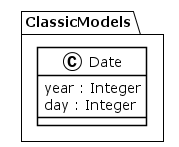

The diagram above was rendered by PlantUML. Its source (embedded in the PNG):
@startuml
!theme plain
package ClassicModels {
class Date {
	 year : Integer
	 day : Integer
}
}
@enduml